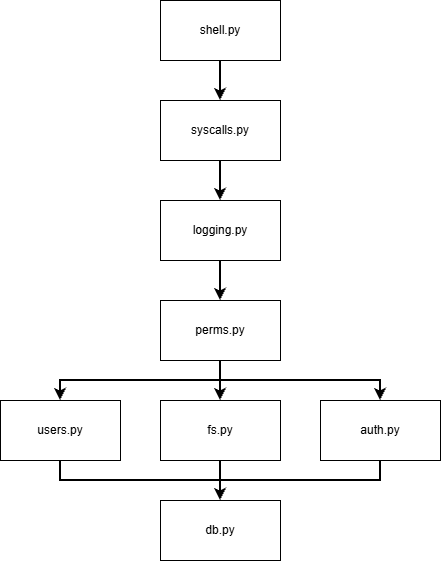

The diagram above was exported from draw.io. Its source (the exported page's mxGraphModel, read from the mxfile embedded in the PNG):
<mxGraphModel dx="662" dy="693" grid="1" gridSize="10" guides="1" tooltips="1" connect="1" arrows="1" fold="1" page="1" pageScale="1" pageWidth="827" pageHeight="1169" math="0" shadow="0">
  <root>
    <mxCell id="0" />
    <mxCell id="1" parent="0" />
    <mxCell id="VW8tmwED_KIKR_5NbCRv-9" edge="1" parent="1" source="VW8tmwED_KIKR_5NbCRv-1" style="edgeStyle=orthogonalEdgeStyle;rounded=0;orthogonalLoop=1;jettySize=auto;html=1;exitX=0.5;exitY=1;exitDx=0;exitDy=0;entryX=0.5;entryY=0;entryDx=0;entryDy=0;strokeWidth=2;" target="VW8tmwED_KIKR_5NbCRv-2">
      <mxGeometry relative="1" as="geometry" />
    </mxCell>
    <mxCell id="VW8tmwED_KIKR_5NbCRv-1" parent="1" style="rounded=0;whiteSpace=wrap;html=1;" value="shell.py" vertex="1">
      <mxGeometry height="60" width="120" x="340" y="60" as="geometry" />
    </mxCell>
    <mxCell id="VW8tmwED_KIKR_5NbCRv-11" edge="1" parent="1" source="VW8tmwED_KIKR_5NbCRv-2" style="edgeStyle=orthogonalEdgeStyle;rounded=0;orthogonalLoop=1;jettySize=auto;html=1;exitX=0.5;exitY=1;exitDx=0;exitDy=0;entryX=0.5;entryY=0;entryDx=0;entryDy=0;strokeWidth=2;" target="VW8tmwED_KIKR_5NbCRv-3">
      <mxGeometry relative="1" as="geometry" />
    </mxCell>
    <mxCell id="VW8tmwED_KIKR_5NbCRv-2" parent="1" style="rounded=0;whiteSpace=wrap;html=1;" value="syscalls.py" vertex="1">
      <mxGeometry height="60" width="120" x="340" y="160" as="geometry" />
    </mxCell>
    <mxCell id="VW8tmwED_KIKR_5NbCRv-12" edge="1" parent="1" source="VW8tmwED_KIKR_5NbCRv-3" style="edgeStyle=orthogonalEdgeStyle;rounded=0;orthogonalLoop=1;jettySize=auto;html=1;exitX=0.5;exitY=1;exitDx=0;exitDy=0;entryX=0.5;entryY=0;entryDx=0;entryDy=0;strokeWidth=2;" target="VW8tmwED_KIKR_5NbCRv-4">
      <mxGeometry relative="1" as="geometry" />
    </mxCell>
    <mxCell id="VW8tmwED_KIKR_5NbCRv-3" parent="1" style="rounded=0;whiteSpace=wrap;html=1;" value="logging.py" vertex="1">
      <mxGeometry height="60" width="120" x="340" y="260" as="geometry" />
    </mxCell>
    <mxCell id="VW8tmwED_KIKR_5NbCRv-13" edge="1" parent="1" source="VW8tmwED_KIKR_5NbCRv-4" style="edgeStyle=orthogonalEdgeStyle;rounded=0;orthogonalLoop=1;jettySize=auto;html=1;exitX=0.5;exitY=1;exitDx=0;exitDy=0;entryX=0.5;entryY=0;entryDx=0;entryDy=0;strokeWidth=2;" target="VW8tmwED_KIKR_5NbCRv-6">
      <mxGeometry relative="1" as="geometry" />
    </mxCell>
    <mxCell id="VW8tmwED_KIKR_5NbCRv-14" edge="1" parent="1" source="VW8tmwED_KIKR_5NbCRv-4" style="edgeStyle=orthogonalEdgeStyle;rounded=0;orthogonalLoop=1;jettySize=auto;html=1;exitX=0.5;exitY=1;exitDx=0;exitDy=0;entryX=0.5;entryY=0;entryDx=0;entryDy=0;strokeWidth=2;" target="VW8tmwED_KIKR_5NbCRv-5">
      <mxGeometry relative="1" as="geometry" />
    </mxCell>
    <mxCell id="VW8tmwED_KIKR_5NbCRv-15" edge="1" parent="1" source="VW8tmwED_KIKR_5NbCRv-4" style="edgeStyle=orthogonalEdgeStyle;rounded=0;orthogonalLoop=1;jettySize=auto;html=1;exitX=0.5;exitY=1;exitDx=0;exitDy=0;entryX=0.5;entryY=0;entryDx=0;entryDy=0;strokeWidth=2;" target="VW8tmwED_KIKR_5NbCRv-8">
      <mxGeometry relative="1" as="geometry" />
    </mxCell>
    <mxCell id="VW8tmwED_KIKR_5NbCRv-4" parent="1" style="rounded=0;whiteSpace=wrap;html=1;" value="perms.py" vertex="1">
      <mxGeometry height="60" width="120" x="340" y="360" as="geometry" />
    </mxCell>
    <mxCell id="VW8tmwED_KIKR_5NbCRv-18" edge="1" parent="1" source="VW8tmwED_KIKR_5NbCRv-5" style="edgeStyle=orthogonalEdgeStyle;rounded=0;orthogonalLoop=1;jettySize=auto;html=1;exitX=0.5;exitY=1;exitDx=0;exitDy=0;entryX=0.5;entryY=0;entryDx=0;entryDy=0;strokeWidth=2;" target="VW8tmwED_KIKR_5NbCRv-7">
      <mxGeometry relative="1" as="geometry" />
    </mxCell>
    <mxCell id="VW8tmwED_KIKR_5NbCRv-5" parent="1" style="rounded=0;whiteSpace=wrap;html=1;" value="users.py" vertex="1">
      <mxGeometry height="60" width="120" x="180" y="460" as="geometry" />
    </mxCell>
    <mxCell id="VW8tmwED_KIKR_5NbCRv-16" edge="1" parent="1" source="VW8tmwED_KIKR_5NbCRv-6" style="edgeStyle=orthogonalEdgeStyle;rounded=0;orthogonalLoop=1;jettySize=auto;html=1;exitX=0.5;exitY=1;exitDx=0;exitDy=0;entryX=0.5;entryY=0;entryDx=0;entryDy=0;strokeWidth=2;" target="VW8tmwED_KIKR_5NbCRv-7">
      <mxGeometry relative="1" as="geometry" />
    </mxCell>
    <mxCell id="VW8tmwED_KIKR_5NbCRv-6" parent="1" style="rounded=0;whiteSpace=wrap;html=1;" value="fs.py" vertex="1">
      <mxGeometry height="60" width="120" x="340" y="460" as="geometry" />
    </mxCell>
    <mxCell id="VW8tmwED_KIKR_5NbCRv-7" parent="1" style="rounded=0;whiteSpace=wrap;html=1;" value="db.py" vertex="1">
      <mxGeometry height="60" width="120" x="340" y="560" as="geometry" />
    </mxCell>
    <mxCell id="VW8tmwED_KIKR_5NbCRv-17" edge="1" parent="1" source="VW8tmwED_KIKR_5NbCRv-8" style="edgeStyle=orthogonalEdgeStyle;rounded=0;orthogonalLoop=1;jettySize=auto;html=1;exitX=0.5;exitY=1;exitDx=0;exitDy=0;entryX=0.5;entryY=0;entryDx=0;entryDy=0;strokeWidth=2;" target="VW8tmwED_KIKR_5NbCRv-7">
      <mxGeometry relative="1" as="geometry" />
    </mxCell>
    <mxCell id="VW8tmwED_KIKR_5NbCRv-8" parent="1" style="rounded=0;whiteSpace=wrap;html=1;" value="auth.py" vertex="1">
      <mxGeometry height="60" width="120" x="500" y="460" as="geometry" />
    </mxCell>
  </root>
</mxGraphModel>